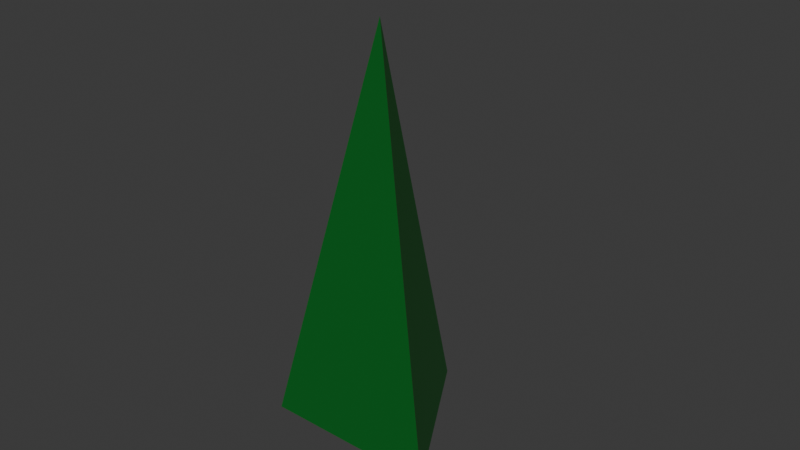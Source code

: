 # Source: grass_01-01_00.blend  (saved by Blender 4.1.24; exported with 4.5.12 LTS)
import bpy
from mathutils import Matrix  # noqa: F401  (used for matrix-valued properties, if any)

bpy.ops.wm.read_factory_settings(use_empty=True)
scene = bpy.context.scene
scene.name = 'Scene'

# ---- collections
col_collection = bpy.data.collections.new('Collection'); scene.collection.children.link(col_collection)

# ---- materials (node trees are filled in below, after node groups)
mat_material_001 = bpy.data.materials.new('Material.001')
mat_material_001.use_transparent_shadow = False

# ---- material node trees
mat_material_001.use_nodes = True; mat_material_001.node_tree.nodes.clear()
_N = mat_material_001.node_tree.nodes; _L = mat_material_001.node_tree.links
n0 = _N.new('ShaderNodeBsdfPrincipled'); n0.name = 'Principled BSDF'; n0.location = (10, 300)
n0.inputs[0].default_value = (0.003595, 0.1288, 0.01404, 1.0)
n1 = _N.new('ShaderNodeOutputMaterial'); n1.name = 'Material Output'; n1.location = (300, 300)
_L.new(n0.outputs[0], n1.inputs[0])
n1.is_active_output = True

# ---- world
world_world = bpy.data.worlds.new('World'); scene.world = world_world
world_world.use_nodes = True; world_world.node_tree.nodes.clear()
_N = world_world.node_tree.nodes; _L = world_world.node_tree.links
n0 = _N.new('ShaderNodeOutputWorld'); n0.name = 'World Output'; n0.location = (300, 300)
n1 = _N.new('ShaderNodeBackground'); n1.name = 'Background'; n1.location = (10, 300)
n1.inputs[0].default_value = (0.05088, 0.05088, 0.05088, 1.0)
_L.new(n1.outputs[0], n0.inputs[0])
n0.is_active_output = True
world_world.color = (0.05088, 0.05088, 0.05088)
world_world.use_sun_shadow = False
world_world.sun_shadow_jitter_overblur = 0.0

# ---- meshes
me_cone = bpy.data.meshes.new('Cone')
me_cone.from_pydata([(0.0, 1.0, -0.1893), (0.866, -0.5, -0.1893), (-0.866, -0.5, -0.1893), (0.0, 0.0, 3.727)], [], [(0, 3, 1), (0, 1, 2), (1, 3, 2), (2, 3, 0)])
_uv = me_cone.uv_layers.new(name='UVMap')
_uv.uv.foreach_set('vector', [0.25, 0.49, 0.25, 0.25, 0.4578, 0.13, 0.75, 0.49, 0.9578, 0.13, 0.5422, 0.13, 0.4578, 0.13, 0.25, 0.25, 0.04215, 0.13, 0.04215, 0.13, 0.25, 0.25, 0.25, 0.49])
me_cone.materials.append(mat_material_001)
me_cone.update()

# ---- objects
ob_grass = bpy.data.objects.new('Grass', me_cone)

# ---- transforms, parenting, visibility, modifiers, constraints
ob_grass.location = (0.0, 0.0, -1.49e-08)
ob_grass.scale = (0.03293, 0.03293, 0.03293)

# ---- collection membership
col_collection.objects.link(ob_grass)

# ---- scene / render settings (as saved in the file)
scene.frame_start = 1; scene.frame_end = 250; scene.frame_set(1)
scene.render.engine = 'BLENDER_EEVEE_NEXT'
scene.cycles.sampling_pattern = 'TABULATED_SOBOL'
scene.eevee.ray_tracing_options.trace_max_roughness = 0.0
bpy.context.view_layer.update()

# ---- added for rendering (the .blend has no active camera and no usable light): camera, sun
cam_auto = bpy.data.cameras.new('AutoCamera')
cam_auto.lens = 50.0
cam_auto.sensor_width = 36.0
cam_auto.clip_end = 1000.0
ob_auto_camera = bpy.data.objects.new('AutoCamera', cam_auto)
scene.collection.objects.link(ob_auto_camera)
ob_auto_camera.location = (0.185045, -0.213822, 0.206286)
ob_auto_camera.rotation_euler = (1.09748, -7.21219e-08, 0.694738)
scene.camera = ob_auto_camera
light_auto_sun = bpy.data.lights.new('AutoSun', 'SUN')
light_auto_sun.energy = 3.0
light_auto_sun.angle = 0.0523599
ob_auto_sun = bpy.data.objects.new('AutoSun', light_auto_sun)
scene.collection.objects.link(ob_auto_sun)
ob_auto_sun.rotation_euler = (0.872665, 0.174533, 0.523599)
bpy.context.view_layer.update()
